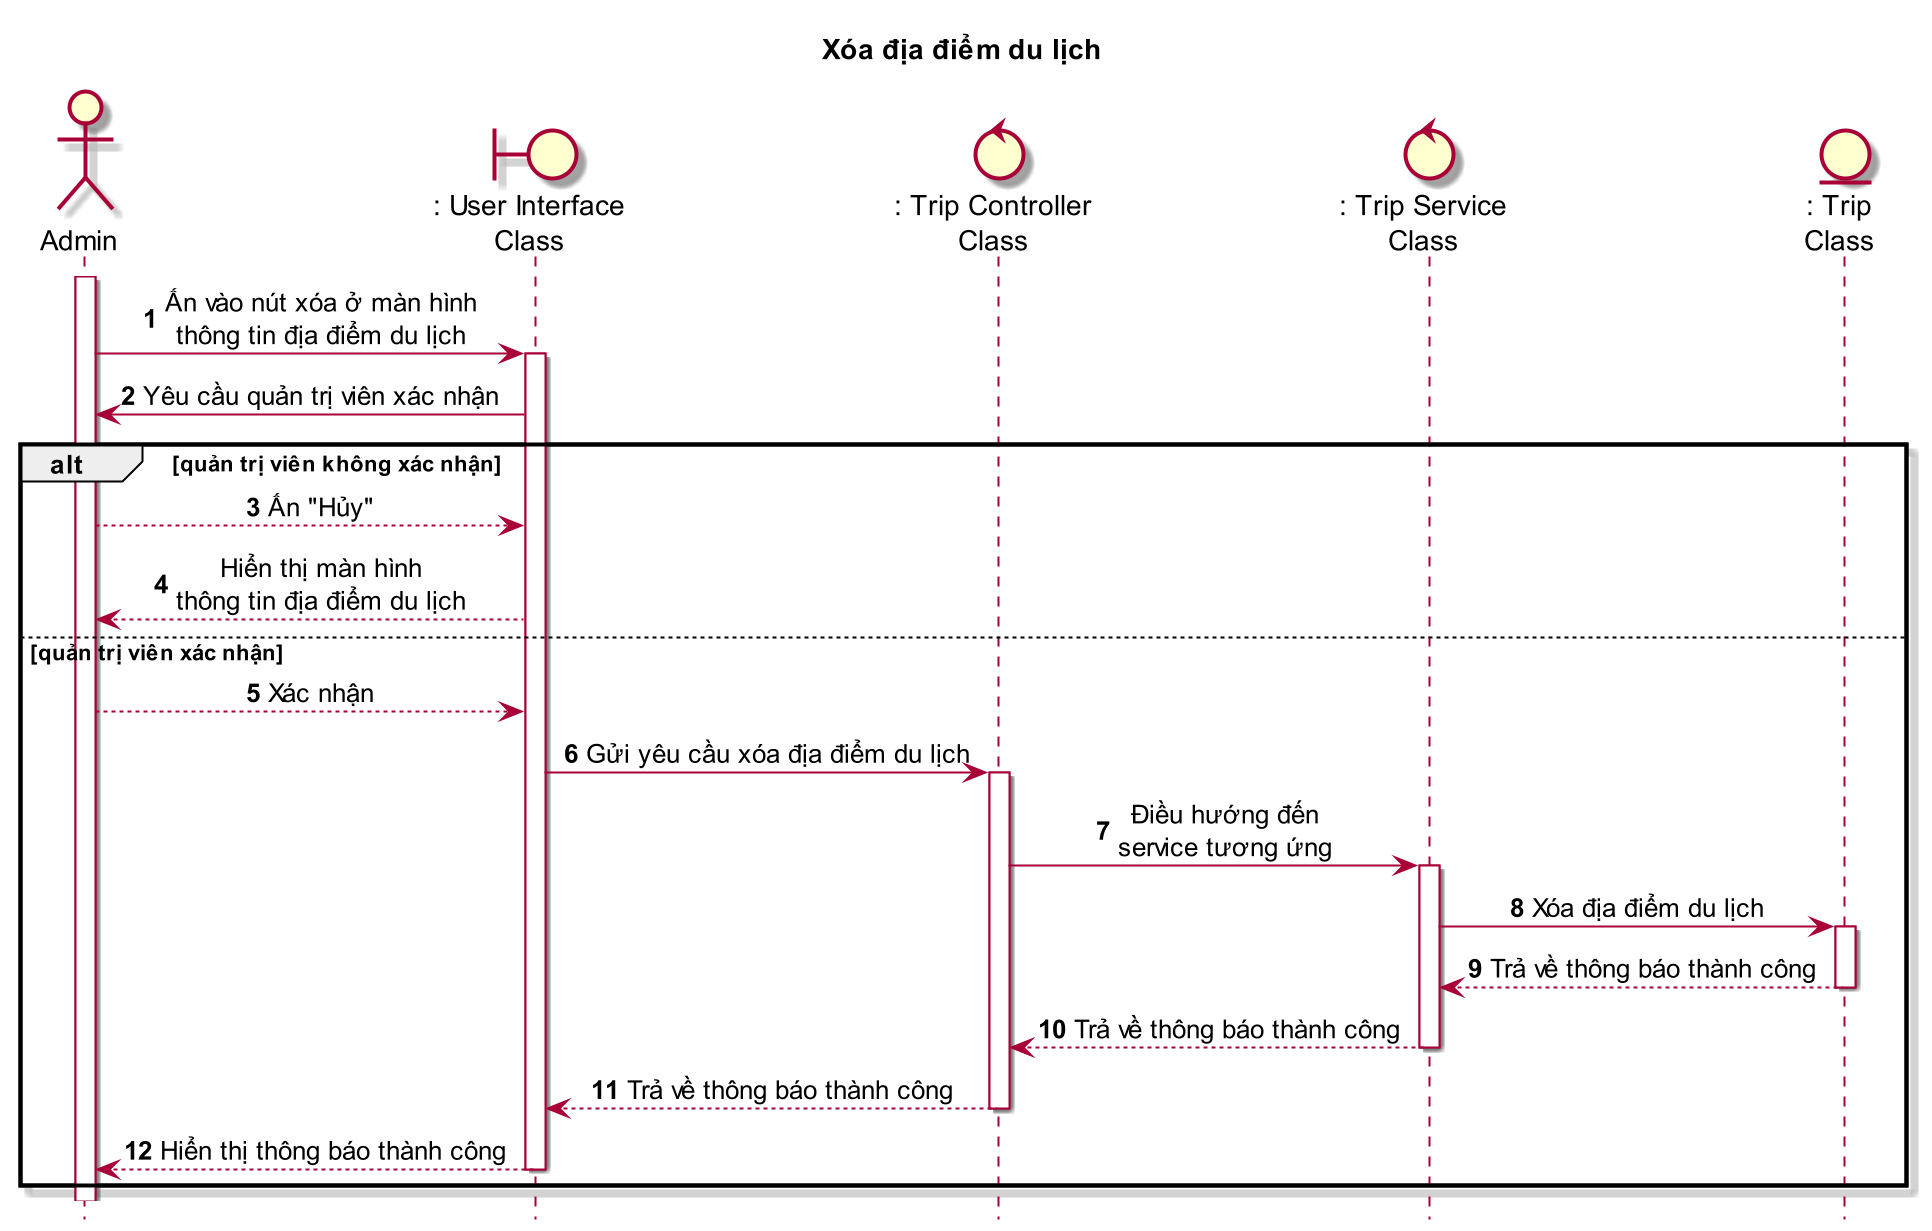

The diagram above was rendered by PlantUML. Its source (embedded in the PNG):
@startuml SEQ14_XoaDiaDiemDuLich

    title Xóa địa điểm du lịch

    skin rose
    scale 2
    skinparam sequenceMessageAlign center
    hide footbox

    actor Admin as ad
    boundary ": User Interface\nClass" as ui
    control ": Trip Controller\nClass" as tc
    control ": Trip Service\nClass" as ts
    entity ": Trip\nClass" as t

    autonumber
    ad++
    ad -> ui++ : Ấn vào nút xóa ở màn hình\nthông tin địa điểm du lịch
    ui -> ad : Yêu cầu quản trị viên xác nhận
    alt quản trị viên không xác nhận
        ad --> ui : Ấn "Hủy"
        ui --> ad : Hiển thị màn hình\nthông tin địa điểm du lịch
    else quản trị viên xác nhận
        autonumber 5
        ad --> ui : Xác nhận
        ui -> tc++ : Gửi yêu cầu xóa địa điểm du lịch
        tc -> ts++ : Điều hướng đến\nservice tương ứng
        ts -> t++ : Xóa địa điểm du lịch
        t --> ts-- : Trả về thông báo thành công
        ts --> tc-- : Trả về thông báo thành công
        tc --> ui-- : Trả về thông báo thành công
        ui --> ad-- : Hiển thị thông báo thành công
    end
    
@enduml